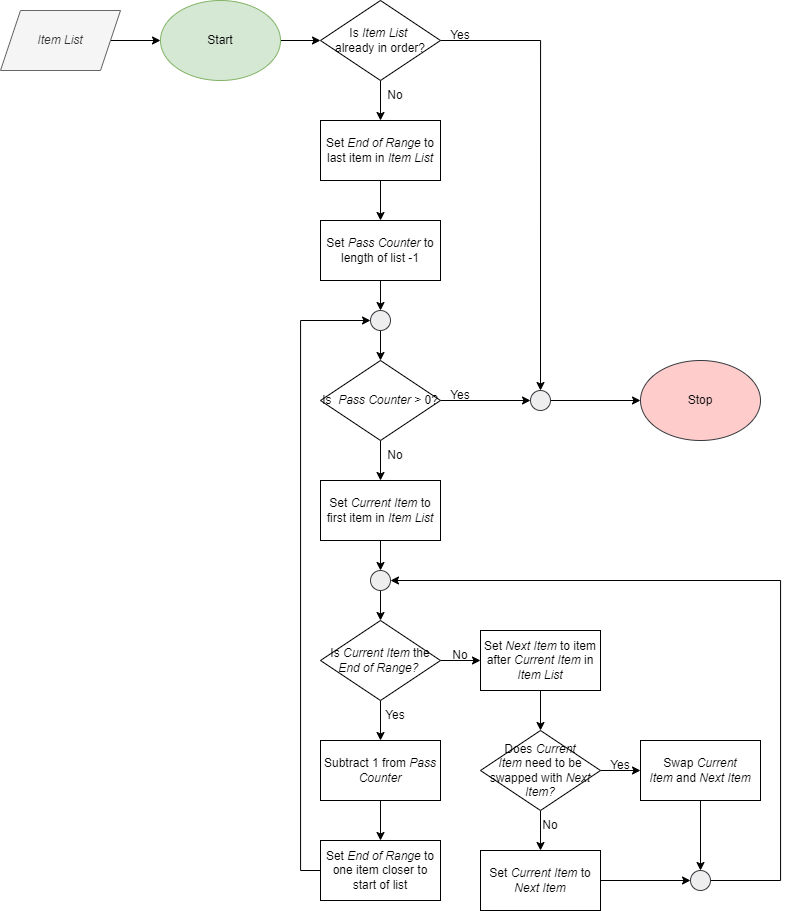

The diagram above was exported from draw.io. Its source (the exported page's mxGraphModel, read from the mxfile embedded in the PNG):
<mxGraphModel dx="1059" dy="612" grid="1" gridSize="10" guides="1" tooltips="1" connect="1" arrows="1" fold="1" page="1" pageScale="1" pageWidth="850" pageHeight="1100" math="0" shadow="0">
  <root>
    <mxCell id="0" />
    <mxCell id="1" parent="0" />
    <mxCell id="s4XKWuum16mHvjN98yt2-55" value="" style="edgeStyle=orthogonalEdgeStyle;rounded=0;orthogonalLoop=1;jettySize=auto;html=1;" edge="1" parent="1" source="s4XKWuum16mHvjN98yt2-1" target="s4XKWuum16mHvjN98yt2-2">
      <mxGeometry relative="1" as="geometry" />
    </mxCell>
    <mxCell id="s4XKWuum16mHvjN98yt2-1" value="&lt;i&gt;Item List&lt;/i&gt;" style="shape=parallelogram;perimeter=parallelogramPerimeter;whiteSpace=wrap;html=1;fixedSize=1;fillColor=#f5f5f5;fontColor=#333333;strokeColor=#666666;" vertex="1" parent="1">
      <mxGeometry y="40" width="120" height="60" as="geometry" />
    </mxCell>
    <mxCell id="s4XKWuum16mHvjN98yt2-56" value="" style="edgeStyle=orthogonalEdgeStyle;rounded=0;orthogonalLoop=1;jettySize=auto;html=1;" edge="1" parent="1" source="s4XKWuum16mHvjN98yt2-2" target="s4XKWuum16mHvjN98yt2-32">
      <mxGeometry relative="1" as="geometry" />
    </mxCell>
    <mxCell id="s4XKWuum16mHvjN98yt2-2" value="Start" style="ellipse;whiteSpace=wrap;html=1;fillColor=#d5e8d4;strokeColor=#82b366;" vertex="1" parent="1">
      <mxGeometry x="160" y="30" width="120" height="80" as="geometry" />
    </mxCell>
    <mxCell id="s4XKWuum16mHvjN98yt2-19" value="" style="edgeStyle=orthogonalEdgeStyle;rounded=0;orthogonalLoop=1;jettySize=auto;html=1;" edge="1" parent="1" source="s4XKWuum16mHvjN98yt2-3" target="s4XKWuum16mHvjN98yt2-4">
      <mxGeometry relative="1" as="geometry" />
    </mxCell>
    <mxCell id="s4XKWuum16mHvjN98yt2-3" value="Set &lt;i&gt;End of Range&lt;/i&gt;&amp;nbsp;to last item in &lt;i&gt;Item List&lt;/i&gt;" style="rounded=0;whiteSpace=wrap;html=1;" vertex="1" parent="1">
      <mxGeometry x="320" y="150" width="120" height="60" as="geometry" />
    </mxCell>
    <mxCell id="s4XKWuum16mHvjN98yt2-47" style="edgeStyle=orthogonalEdgeStyle;rounded=0;orthogonalLoop=1;jettySize=auto;html=1;exitX=0.5;exitY=1;exitDx=0;exitDy=0;entryX=0.5;entryY=0;entryDx=0;entryDy=0;" edge="1" parent="1" source="s4XKWuum16mHvjN98yt2-4" target="s4XKWuum16mHvjN98yt2-5">
      <mxGeometry relative="1" as="geometry" />
    </mxCell>
    <mxCell id="s4XKWuum16mHvjN98yt2-4" value="Set&lt;i&gt;&amp;nbsp;Pass Counter&lt;/i&gt;&amp;nbsp;to length of list -1" style="rounded=0;whiteSpace=wrap;html=1;" vertex="1" parent="1">
      <mxGeometry x="320" y="250" width="120" height="60" as="geometry" />
    </mxCell>
    <mxCell id="s4XKWuum16mHvjN98yt2-48" style="edgeStyle=orthogonalEdgeStyle;rounded=0;orthogonalLoop=1;jettySize=auto;html=1;exitX=0.5;exitY=1;exitDx=0;exitDy=0;entryX=0.5;entryY=0;entryDx=0;entryDy=0;" edge="1" parent="1" source="s4XKWuum16mHvjN98yt2-5" target="s4XKWuum16mHvjN98yt2-6">
      <mxGeometry relative="1" as="geometry" />
    </mxCell>
    <mxCell id="s4XKWuum16mHvjN98yt2-5" value="" style="ellipse;whiteSpace=wrap;html=1;aspect=fixed;fillColor=#eeeeee;strokeColor=#36393d;" vertex="1" parent="1">
      <mxGeometry x="370" y="340" width="20" height="20" as="geometry" />
    </mxCell>
    <mxCell id="s4XKWuum16mHvjN98yt2-22" value="" style="edgeStyle=orthogonalEdgeStyle;rounded=0;orthogonalLoop=1;jettySize=auto;html=1;" edge="1" parent="1" source="s4XKWuum16mHvjN98yt2-6" target="s4XKWuum16mHvjN98yt2-8">
      <mxGeometry relative="1" as="geometry" />
    </mxCell>
    <mxCell id="s4XKWuum16mHvjN98yt2-52" style="edgeStyle=orthogonalEdgeStyle;rounded=0;orthogonalLoop=1;jettySize=auto;html=1;exitX=1;exitY=0.5;exitDx=0;exitDy=0;" edge="1" parent="1" source="s4XKWuum16mHvjN98yt2-6" target="s4XKWuum16mHvjN98yt2-51">
      <mxGeometry relative="1" as="geometry" />
    </mxCell>
    <mxCell id="s4XKWuum16mHvjN98yt2-6" value="Is&amp;nbsp;&lt;i&gt;&amp;nbsp;Pass Counter&lt;/i&gt;&amp;nbsp;&amp;gt; 0?" style="rhombus;whiteSpace=wrap;html=1;" vertex="1" parent="1">
      <mxGeometry x="320" y="390" width="120" height="80" as="geometry" />
    </mxCell>
    <mxCell id="s4XKWuum16mHvjN98yt2-7" value="Stop" style="ellipse;whiteSpace=wrap;html=1;fillColor=#ffcccc;strokeColor=#36393d;" vertex="1" parent="1">
      <mxGeometry x="640" y="390" width="120" height="80" as="geometry" />
    </mxCell>
    <mxCell id="s4XKWuum16mHvjN98yt2-49" style="edgeStyle=orthogonalEdgeStyle;rounded=0;orthogonalLoop=1;jettySize=auto;html=1;exitX=0.5;exitY=1;exitDx=0;exitDy=0;entryX=0.5;entryY=0;entryDx=0;entryDy=0;" edge="1" parent="1" source="s4XKWuum16mHvjN98yt2-8" target="s4XKWuum16mHvjN98yt2-9">
      <mxGeometry relative="1" as="geometry" />
    </mxCell>
    <mxCell id="s4XKWuum16mHvjN98yt2-8" value="Set&lt;i&gt;&amp;nbsp;Current Item&lt;/i&gt;&amp;nbsp;to first item in &lt;i&gt;Item List&lt;/i&gt;" style="rounded=0;whiteSpace=wrap;html=1;" vertex="1" parent="1">
      <mxGeometry x="320" y="510" width="120" height="60" as="geometry" />
    </mxCell>
    <mxCell id="s4XKWuum16mHvjN98yt2-50" style="edgeStyle=orthogonalEdgeStyle;rounded=0;orthogonalLoop=1;jettySize=auto;html=1;exitX=0.5;exitY=1;exitDx=0;exitDy=0;entryX=0.5;entryY=0;entryDx=0;entryDy=0;" edge="1" parent="1" source="s4XKWuum16mHvjN98yt2-9" target="s4XKWuum16mHvjN98yt2-10">
      <mxGeometry relative="1" as="geometry" />
    </mxCell>
    <mxCell id="s4XKWuum16mHvjN98yt2-9" value="" style="ellipse;whiteSpace=wrap;html=1;aspect=fixed;fillColor=#eeeeee;strokeColor=#36393d;" vertex="1" parent="1">
      <mxGeometry x="370" y="600" width="20" height="20" as="geometry" />
    </mxCell>
    <mxCell id="s4XKWuum16mHvjN98yt2-41" value="" style="edgeStyle=orthogonalEdgeStyle;rounded=0;orthogonalLoop=1;jettySize=auto;html=1;" edge="1" parent="1" source="s4XKWuum16mHvjN98yt2-10" target="s4XKWuum16mHvjN98yt2-34">
      <mxGeometry relative="1" as="geometry" />
    </mxCell>
    <mxCell id="s4XKWuum16mHvjN98yt2-42" value="" style="edgeStyle=orthogonalEdgeStyle;rounded=0;orthogonalLoop=1;jettySize=auto;html=1;" edge="1" parent="1" source="s4XKWuum16mHvjN98yt2-10" target="s4XKWuum16mHvjN98yt2-11">
      <mxGeometry relative="1" as="geometry" />
    </mxCell>
    <mxCell id="s4XKWuum16mHvjN98yt2-10" value="Is &lt;i&gt;Current Item&lt;/i&gt;&amp;nbsp;the &lt;i&gt;End of Range?&lt;/i&gt;&amp;nbsp;" style="rhombus;whiteSpace=wrap;html=1;" vertex="1" parent="1">
      <mxGeometry x="320" y="650" width="120" height="80" as="geometry" />
    </mxCell>
    <mxCell id="s4XKWuum16mHvjN98yt2-25" value="" style="edgeStyle=orthogonalEdgeStyle;rounded=0;orthogonalLoop=1;jettySize=auto;html=1;" edge="1" parent="1" source="s4XKWuum16mHvjN98yt2-11" target="s4XKWuum16mHvjN98yt2-13">
      <mxGeometry relative="1" as="geometry" />
    </mxCell>
    <mxCell id="s4XKWuum16mHvjN98yt2-11" value="Set &lt;i&gt;Next Item&lt;/i&gt;&amp;nbsp;to item after &lt;i&gt;Current Item&lt;/i&gt;&amp;nbsp;in &lt;i&gt;Item List&lt;/i&gt;" style="rounded=0;whiteSpace=wrap;html=1;" vertex="1" parent="1">
      <mxGeometry x="480" y="660" width="120" height="60" as="geometry" />
    </mxCell>
    <mxCell id="s4XKWuum16mHvjN98yt2-26" value="" style="edgeStyle=orthogonalEdgeStyle;rounded=0;orthogonalLoop=1;jettySize=auto;html=1;" edge="1" parent="1" source="s4XKWuum16mHvjN98yt2-13" target="s4XKWuum16mHvjN98yt2-14">
      <mxGeometry relative="1" as="geometry" />
    </mxCell>
    <mxCell id="s4XKWuum16mHvjN98yt2-38" value="" style="edgeStyle=orthogonalEdgeStyle;rounded=0;orthogonalLoop=1;jettySize=auto;html=1;" edge="1" parent="1" source="s4XKWuum16mHvjN98yt2-13" target="s4XKWuum16mHvjN98yt2-15">
      <mxGeometry relative="1" as="geometry" />
    </mxCell>
    <mxCell id="s4XKWuum16mHvjN98yt2-13" value="Does &lt;i&gt;Current Item&lt;/i&gt;&amp;nbsp;need to be swapped with &lt;i&gt;Next Item?&lt;/i&gt;" style="rhombus;whiteSpace=wrap;html=1;" vertex="1" parent="1">
      <mxGeometry x="480" y="760" width="120" height="80" as="geometry" />
    </mxCell>
    <mxCell id="s4XKWuum16mHvjN98yt2-36" value="" style="edgeStyle=orthogonalEdgeStyle;rounded=0;orthogonalLoop=1;jettySize=auto;html=1;" edge="1" parent="1" source="s4XKWuum16mHvjN98yt2-14" target="s4XKWuum16mHvjN98yt2-16">
      <mxGeometry relative="1" as="geometry" />
    </mxCell>
    <mxCell id="s4XKWuum16mHvjN98yt2-14" value="Set &lt;i&gt;Current Item &lt;/i&gt;to &lt;i&gt;Next Item&lt;/i&gt;" style="rounded=0;whiteSpace=wrap;html=1;" vertex="1" parent="1">
      <mxGeometry x="480" y="880" width="120" height="60" as="geometry" />
    </mxCell>
    <mxCell id="s4XKWuum16mHvjN98yt2-37" value="" style="edgeStyle=orthogonalEdgeStyle;rounded=0;orthogonalLoop=1;jettySize=auto;html=1;" edge="1" parent="1" source="s4XKWuum16mHvjN98yt2-15" target="s4XKWuum16mHvjN98yt2-16">
      <mxGeometry relative="1" as="geometry" />
    </mxCell>
    <mxCell id="s4XKWuum16mHvjN98yt2-15" value="Swap &lt;i&gt;Current Item&lt;/i&gt;&amp;nbsp;and &lt;i&gt;Next Item&lt;/i&gt;" style="rounded=0;whiteSpace=wrap;html=1;" vertex="1" parent="1">
      <mxGeometry x="640" y="770" width="120" height="60" as="geometry" />
    </mxCell>
    <mxCell id="s4XKWuum16mHvjN98yt2-44" style="edgeStyle=orthogonalEdgeStyle;rounded=0;orthogonalLoop=1;jettySize=auto;html=1;exitX=1;exitY=0.5;exitDx=0;exitDy=0;entryX=1;entryY=0.5;entryDx=0;entryDy=0;" edge="1" parent="1" source="s4XKWuum16mHvjN98yt2-16" target="s4XKWuum16mHvjN98yt2-9">
      <mxGeometry relative="1" as="geometry">
        <Array as="points">
          <mxPoint x="780" y="910" />
          <mxPoint x="780" y="610" />
        </Array>
      </mxGeometry>
    </mxCell>
    <mxCell id="s4XKWuum16mHvjN98yt2-16" value="" style="ellipse;whiteSpace=wrap;html=1;aspect=fixed;fillColor=#eeeeee;strokeColor=#36393d;" vertex="1" parent="1">
      <mxGeometry x="690" y="900" width="20" height="20" as="geometry" />
    </mxCell>
    <mxCell id="s4XKWuum16mHvjN98yt2-46" value="" style="edgeStyle=orthogonalEdgeStyle;rounded=0;orthogonalLoop=1;jettySize=auto;html=1;" edge="1" parent="1" source="s4XKWuum16mHvjN98yt2-32" target="s4XKWuum16mHvjN98yt2-3">
      <mxGeometry relative="1" as="geometry" />
    </mxCell>
    <mxCell id="s4XKWuum16mHvjN98yt2-54" style="edgeStyle=orthogonalEdgeStyle;rounded=0;orthogonalLoop=1;jettySize=auto;html=1;exitX=1;exitY=0.5;exitDx=0;exitDy=0;entryX=0.5;entryY=0;entryDx=0;entryDy=0;" edge="1" parent="1" source="s4XKWuum16mHvjN98yt2-32" target="s4XKWuum16mHvjN98yt2-51">
      <mxGeometry relative="1" as="geometry" />
    </mxCell>
    <mxCell id="s4XKWuum16mHvjN98yt2-32" value="Is &lt;i&gt;Item List&lt;/i&gt;&amp;nbsp;&lt;br&gt;already in order?" style="rhombus;whiteSpace=wrap;html=1;" vertex="1" parent="1">
      <mxGeometry x="320" y="30" width="120" height="80" as="geometry" />
    </mxCell>
    <mxCell id="s4XKWuum16mHvjN98yt2-43" value="" style="edgeStyle=orthogonalEdgeStyle;rounded=0;orthogonalLoop=1;jettySize=auto;html=1;" edge="1" parent="1" source="s4XKWuum16mHvjN98yt2-34" target="s4XKWuum16mHvjN98yt2-35">
      <mxGeometry relative="1" as="geometry" />
    </mxCell>
    <mxCell id="s4XKWuum16mHvjN98yt2-34" value="Subtract 1 from &lt;i&gt;Pass Counter&lt;/i&gt;" style="rounded=0;whiteSpace=wrap;html=1;" vertex="1" parent="1">
      <mxGeometry x="320" y="770" width="120" height="60" as="geometry" />
    </mxCell>
    <mxCell id="s4XKWuum16mHvjN98yt2-45" style="edgeStyle=orthogonalEdgeStyle;rounded=0;orthogonalLoop=1;jettySize=auto;html=1;exitX=0;exitY=0.5;exitDx=0;exitDy=0;entryX=0;entryY=0.5;entryDx=0;entryDy=0;" edge="1" parent="1" source="s4XKWuum16mHvjN98yt2-35" target="s4XKWuum16mHvjN98yt2-5">
      <mxGeometry relative="1" as="geometry" />
    </mxCell>
    <mxCell id="s4XKWuum16mHvjN98yt2-35" value="Set &lt;i&gt;End of Range &lt;/i&gt;to one item closer to start of list" style="rounded=0;whiteSpace=wrap;html=1;" vertex="1" parent="1">
      <mxGeometry x="320" y="870" width="120" height="60" as="geometry" />
    </mxCell>
    <mxCell id="s4XKWuum16mHvjN98yt2-53" style="edgeStyle=orthogonalEdgeStyle;rounded=0;orthogonalLoop=1;jettySize=auto;html=1;exitX=1;exitY=0.5;exitDx=0;exitDy=0;entryX=0;entryY=0.5;entryDx=0;entryDy=0;" edge="1" parent="1" source="s4XKWuum16mHvjN98yt2-51" target="s4XKWuum16mHvjN98yt2-7">
      <mxGeometry relative="1" as="geometry" />
    </mxCell>
    <mxCell id="s4XKWuum16mHvjN98yt2-51" value="" style="ellipse;whiteSpace=wrap;html=1;aspect=fixed;fillColor=#eeeeee;strokeColor=#36393d;" vertex="1" parent="1">
      <mxGeometry x="530" y="420" width="20" height="20" as="geometry" />
    </mxCell>
    <mxCell id="s4XKWuum16mHvjN98yt2-57" value="Yes" style="text;html=1;strokeColor=none;fillColor=none;align=center;verticalAlign=middle;whiteSpace=wrap;rounded=0;" vertex="1" parent="1">
      <mxGeometry x="430" y="50" width="60" height="30" as="geometry" />
    </mxCell>
    <mxCell id="s4XKWuum16mHvjN98yt2-58" value="Yes" style="text;html=1;strokeColor=none;fillColor=none;align=center;verticalAlign=middle;whiteSpace=wrap;rounded=0;" vertex="1" parent="1">
      <mxGeometry x="430" y="410" width="60" height="30" as="geometry" />
    </mxCell>
    <mxCell id="s4XKWuum16mHvjN98yt2-60" value="Yes" style="text;html=1;strokeColor=none;fillColor=none;align=center;verticalAlign=middle;whiteSpace=wrap;rounded=0;" vertex="1" parent="1">
      <mxGeometry x="365" y="730" width="60" height="30" as="geometry" />
    </mxCell>
    <mxCell id="s4XKWuum16mHvjN98yt2-61" value="Yes" style="text;html=1;strokeColor=none;fillColor=none;align=center;verticalAlign=middle;whiteSpace=wrap;rounded=0;" vertex="1" parent="1">
      <mxGeometry x="590" y="780" width="60" height="30" as="geometry" />
    </mxCell>
    <mxCell id="s4XKWuum16mHvjN98yt2-62" value="No" style="text;html=1;strokeColor=none;fillColor=none;align=center;verticalAlign=middle;whiteSpace=wrap;rounded=0;" vertex="1" parent="1">
      <mxGeometry x="365" y="110" width="60" height="30" as="geometry" />
    </mxCell>
    <mxCell id="s4XKWuum16mHvjN98yt2-63" value="No" style="text;html=1;strokeColor=none;fillColor=none;align=center;verticalAlign=middle;whiteSpace=wrap;rounded=0;" vertex="1" parent="1">
      <mxGeometry x="365" y="470" width="60" height="30" as="geometry" />
    </mxCell>
    <mxCell id="s4XKWuum16mHvjN98yt2-64" value="No" style="text;html=1;strokeColor=none;fillColor=none;align=center;verticalAlign=middle;whiteSpace=wrap;rounded=0;" vertex="1" parent="1">
      <mxGeometry x="430" y="670" width="60" height="30" as="geometry" />
    </mxCell>
    <mxCell id="s4XKWuum16mHvjN98yt2-68" value="No" style="text;html=1;strokeColor=none;fillColor=none;align=center;verticalAlign=middle;whiteSpace=wrap;rounded=0;" vertex="1" parent="1">
      <mxGeometry x="520" y="840" width="60" height="30" as="geometry" />
    </mxCell>
  </root>
</mxGraphModel>